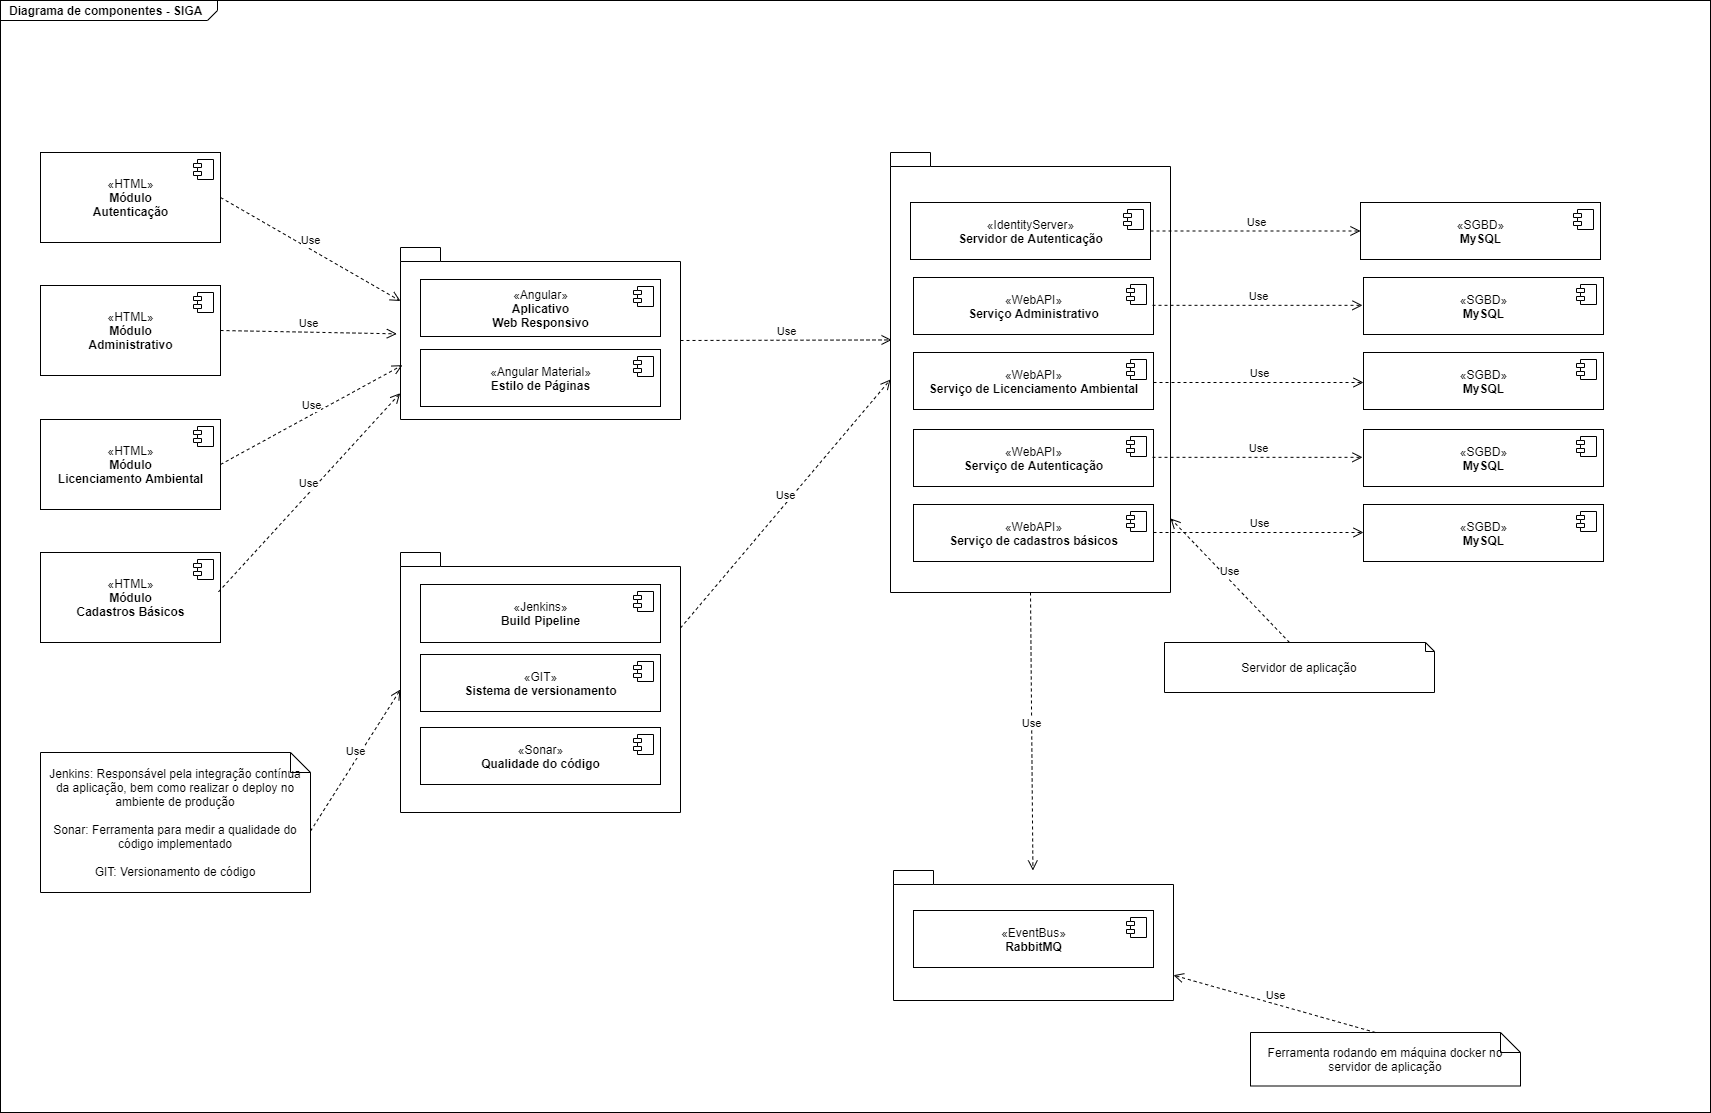

The diagram above was exported from draw.io. Its source (the exported page's mxGraphModel, read from the mxfile embedded in the PNG):
<mxGraphModel dx="2076" dy="1062" grid="1" gridSize="10" guides="1" tooltips="1" connect="1" arrows="1" fold="1" page="1" pageScale="1" pageWidth="1169" pageHeight="826" math="0" shadow="0">
  <root>
    <mxCell id="0" />
    <mxCell id="1" parent="0" />
    <mxCell id="yh7l9bnbnbmOalWs1n8b-1" value="&lt;p style=&quot;margin: 0px ; margin-top: 4px ; margin-left: 10px ; text-align: left&quot;&gt;&lt;b&gt;Diagrama de componentes - SIGA&lt;/b&gt;&lt;/p&gt;" style="html=1;strokeWidth=1;shape=mxgraph.sysml.package;html=1;overflow=fill;whiteSpace=wrap;fillColor=none;gradientColor=none;fontSize=12;align=center;labelX=217.6;" vertex="1" parent="1">
      <mxGeometry x="320" y="128" width="1710" height="1112" as="geometry" />
    </mxCell>
    <mxCell id="yh7l9bnbnbmOalWs1n8b-3" value="" style="shape=folder;fontStyle=1;spacingTop=10;tabWidth=40;tabHeight=14;tabPosition=left;html=1;" vertex="1" parent="1">
      <mxGeometry x="720" y="375" width="280" height="172" as="geometry" />
    </mxCell>
    <mxCell id="yh7l9bnbnbmOalWs1n8b-4" value="«Angular»&lt;br&gt;&lt;b&gt;Aplicativo&lt;br&gt;Web Responsivo&lt;/b&gt;" style="html=1;dropTarget=0;" vertex="1" parent="1">
      <mxGeometry x="740" y="407" width="240" height="57" as="geometry" />
    </mxCell>
    <mxCell id="yh7l9bnbnbmOalWs1n8b-5" value="" style="shape=component;jettyWidth=8;jettyHeight=4;" vertex="1" parent="yh7l9bnbnbmOalWs1n8b-4">
      <mxGeometry x="1" width="20" height="20" relative="1" as="geometry">
        <mxPoint x="-27" y="7" as="offset" />
      </mxGeometry>
    </mxCell>
    <mxCell id="yh7l9bnbnbmOalWs1n8b-6" value="«Angular Material»&lt;br&gt;&lt;b&gt;Estilo de Páginas&lt;br&gt;&lt;/b&gt;" style="html=1;dropTarget=0;" vertex="1" parent="1">
      <mxGeometry x="740" y="477" width="240" height="57" as="geometry" />
    </mxCell>
    <mxCell id="yh7l9bnbnbmOalWs1n8b-7" value="" style="shape=component;jettyWidth=8;jettyHeight=4;" vertex="1" parent="yh7l9bnbnbmOalWs1n8b-6">
      <mxGeometry x="1" width="20" height="20" relative="1" as="geometry">
        <mxPoint x="-27" y="7" as="offset" />
      </mxGeometry>
    </mxCell>
    <mxCell id="yh7l9bnbnbmOalWs1n8b-8" value="«HTML»&lt;br&gt;&lt;b&gt;Módulo&lt;br&gt;Autenticação&lt;/b&gt;" style="html=1;dropTarget=0;" vertex="1" parent="1">
      <mxGeometry x="360" y="280" width="180" height="90" as="geometry" />
    </mxCell>
    <mxCell id="yh7l9bnbnbmOalWs1n8b-9" value="" style="shape=component;jettyWidth=8;jettyHeight=4;" vertex="1" parent="yh7l9bnbnbmOalWs1n8b-8">
      <mxGeometry x="1" width="20" height="20" relative="1" as="geometry">
        <mxPoint x="-27" y="7" as="offset" />
      </mxGeometry>
    </mxCell>
    <mxCell id="yh7l9bnbnbmOalWs1n8b-10" value="«HTML»&lt;br&gt;&lt;b&gt;Módulo&lt;br&gt;Administrativo&lt;br&gt;&lt;/b&gt;" style="html=1;dropTarget=0;" vertex="1" parent="1">
      <mxGeometry x="360" y="413" width="180" height="90" as="geometry" />
    </mxCell>
    <mxCell id="yh7l9bnbnbmOalWs1n8b-11" value="" style="shape=component;jettyWidth=8;jettyHeight=4;" vertex="1" parent="yh7l9bnbnbmOalWs1n8b-10">
      <mxGeometry x="1" width="20" height="20" relative="1" as="geometry">
        <mxPoint x="-27" y="7" as="offset" />
      </mxGeometry>
    </mxCell>
    <mxCell id="yh7l9bnbnbmOalWs1n8b-12" value="«HTML»&lt;br&gt;&lt;b&gt;Módulo&lt;br&gt;Licenciamento Ambiental&lt;/b&gt;" style="html=1;dropTarget=0;" vertex="1" parent="1">
      <mxGeometry x="360" y="547" width="180" height="90" as="geometry" />
    </mxCell>
    <mxCell id="yh7l9bnbnbmOalWs1n8b-13" value="" style="shape=component;jettyWidth=8;jettyHeight=4;" vertex="1" parent="yh7l9bnbnbmOalWs1n8b-12">
      <mxGeometry x="1" width="20" height="20" relative="1" as="geometry">
        <mxPoint x="-27" y="7" as="offset" />
      </mxGeometry>
    </mxCell>
    <mxCell id="yh7l9bnbnbmOalWs1n8b-15" value="Use" style="html=1;verticalAlign=bottom;endArrow=open;dashed=1;endSize=8;exitX=1;exitY=0.5;exitDx=0;exitDy=0;entryX=0;entryY=0;entryDx=0;entryDy=53.5;entryPerimeter=0;" edge="1" parent="1" source="yh7l9bnbnbmOalWs1n8b-8" target="yh7l9bnbnbmOalWs1n8b-3">
      <mxGeometry relative="1" as="geometry">
        <mxPoint x="740" y="280" as="sourcePoint" />
        <mxPoint x="660" y="280" as="targetPoint" />
      </mxGeometry>
    </mxCell>
    <mxCell id="yh7l9bnbnbmOalWs1n8b-16" value="Use" style="html=1;verticalAlign=bottom;endArrow=open;dashed=1;endSize=8;exitX=1;exitY=0.5;exitDx=0;exitDy=0;entryX=-0.013;entryY=0.502;entryDx=0;entryDy=0;entryPerimeter=0;" edge="1" parent="1" source="yh7l9bnbnbmOalWs1n8b-10" target="yh7l9bnbnbmOalWs1n8b-3">
      <mxGeometry relative="1" as="geometry">
        <mxPoint x="480" y="380" as="sourcePoint" />
        <mxPoint x="400" y="380" as="targetPoint" />
      </mxGeometry>
    </mxCell>
    <mxCell id="yh7l9bnbnbmOalWs1n8b-19" value="Use" style="html=1;verticalAlign=bottom;endArrow=open;dashed=1;endSize=8;exitX=1;exitY=0.5;exitDx=0;exitDy=0;entryX=0.007;entryY=0.684;entryDx=0;entryDy=0;entryPerimeter=0;" edge="1" parent="1" source="yh7l9bnbnbmOalWs1n8b-12" target="yh7l9bnbnbmOalWs1n8b-3">
      <mxGeometry relative="1" as="geometry">
        <mxPoint x="550" y="335" as="sourcePoint" />
        <mxPoint x="730" y="438.5" as="targetPoint" />
      </mxGeometry>
    </mxCell>
    <mxCell id="yh7l9bnbnbmOalWs1n8b-20" value="«HTML»&lt;br&gt;&lt;b&gt;Módulo&lt;br&gt;Cadastros Básicos&lt;br&gt;&lt;/b&gt;" style="html=1;dropTarget=0;" vertex="1" parent="1">
      <mxGeometry x="360" y="680" width="180" height="90" as="geometry" />
    </mxCell>
    <mxCell id="yh7l9bnbnbmOalWs1n8b-21" value="" style="shape=component;jettyWidth=8;jettyHeight=4;" vertex="1" parent="yh7l9bnbnbmOalWs1n8b-20">
      <mxGeometry x="1" width="20" height="20" relative="1" as="geometry">
        <mxPoint x="-27" y="7" as="offset" />
      </mxGeometry>
    </mxCell>
    <mxCell id="yh7l9bnbnbmOalWs1n8b-22" value="Use" style="html=1;verticalAlign=bottom;endArrow=open;dashed=1;endSize=8;exitX=1;exitY=0.5;exitDx=0;exitDy=0;entryX=-0.001;entryY=0.847;entryDx=0;entryDy=0;entryPerimeter=0;" edge="1" parent="1" target="yh7l9bnbnbmOalWs1n8b-3">
      <mxGeometry relative="1" as="geometry">
        <mxPoint x="538.04" y="719.35" as="sourcePoint" />
        <mxPoint x="720" y="619.9979999999999" as="targetPoint" />
      </mxGeometry>
    </mxCell>
    <mxCell id="yh7l9bnbnbmOalWs1n8b-23" value="" style="shape=folder;fontStyle=1;spacingTop=10;tabWidth=40;tabHeight=14;tabPosition=left;html=1;" vertex="1" parent="1">
      <mxGeometry x="720" y="680" width="280" height="260" as="geometry" />
    </mxCell>
    <mxCell id="yh7l9bnbnbmOalWs1n8b-24" value="«Jenkins»&lt;br&gt;&lt;b&gt;Build Pipeline&lt;br&gt;&lt;/b&gt;" style="html=1;dropTarget=0;" vertex="1" parent="1">
      <mxGeometry x="740" y="712" width="240" height="58" as="geometry" />
    </mxCell>
    <mxCell id="yh7l9bnbnbmOalWs1n8b-25" value="" style="shape=component;jettyWidth=8;jettyHeight=4;" vertex="1" parent="yh7l9bnbnbmOalWs1n8b-24">
      <mxGeometry x="1" width="20" height="20" relative="1" as="geometry">
        <mxPoint x="-27" y="7" as="offset" />
      </mxGeometry>
    </mxCell>
    <mxCell id="yh7l9bnbnbmOalWs1n8b-26" value="«GIT»&lt;br&gt;&lt;b&gt;Sistema de versionamento&lt;br&gt;&lt;/b&gt;" style="html=1;dropTarget=0;" vertex="1" parent="1">
      <mxGeometry x="740" y="782" width="240" height="57" as="geometry" />
    </mxCell>
    <mxCell id="yh7l9bnbnbmOalWs1n8b-27" value="" style="shape=component;jettyWidth=8;jettyHeight=4;" vertex="1" parent="yh7l9bnbnbmOalWs1n8b-26">
      <mxGeometry x="1" width="20" height="20" relative="1" as="geometry">
        <mxPoint x="-27" y="7" as="offset" />
      </mxGeometry>
    </mxCell>
    <mxCell id="yh7l9bnbnbmOalWs1n8b-28" value="«Sonar»&lt;br&gt;&lt;b&gt;Qualidade do código&lt;br&gt;&lt;/b&gt;" style="html=1;dropTarget=0;" vertex="1" parent="1">
      <mxGeometry x="740" y="855" width="240" height="57" as="geometry" />
    </mxCell>
    <mxCell id="yh7l9bnbnbmOalWs1n8b-29" value="" style="shape=component;jettyWidth=8;jettyHeight=4;" vertex="1" parent="yh7l9bnbnbmOalWs1n8b-28">
      <mxGeometry x="1" width="20" height="20" relative="1" as="geometry">
        <mxPoint x="-27" y="7" as="offset" />
      </mxGeometry>
    </mxCell>
    <mxCell id="yh7l9bnbnbmOalWs1n8b-30" value="" style="shape=folder;fontStyle=1;spacingTop=10;tabWidth=40;tabHeight=14;tabPosition=left;html=1;" vertex="1" parent="1">
      <mxGeometry x="1210" y="280" width="280" height="440" as="geometry" />
    </mxCell>
    <mxCell id="yh7l9bnbnbmOalWs1n8b-31" value="Jenkins: Responsável pela integração contínua da aplicação, bem como realizar o deploy no ambiente de produção&lt;br&gt;&lt;br&gt;Sonar: Ferramenta para medir a qualidade do código implementado&lt;br&gt;&lt;br&gt;GIT: Versionamento de código" style="shape=note;size=20;whiteSpace=wrap;html=1;" vertex="1" parent="1">
      <mxGeometry x="360" y="880" width="270" height="140" as="geometry" />
    </mxCell>
    <mxCell id="yh7l9bnbnbmOalWs1n8b-32" value="Use" style="html=1;verticalAlign=bottom;endArrow=open;dashed=1;endSize=8;exitX=1;exitY=0.5;exitDx=0;exitDy=0;entryX=0;entryY=0;entryDx=0;entryDy=137;entryPerimeter=0;" edge="1" parent="1" target="yh7l9bnbnbmOalWs1n8b-23">
      <mxGeometry relative="1" as="geometry">
        <mxPoint x="630" y="958.6699999999996" as="sourcePoint" />
        <mxPoint x="811.6799999999998" y="760.0039999999999" as="targetPoint" />
      </mxGeometry>
    </mxCell>
    <mxCell id="yh7l9bnbnbmOalWs1n8b-33" value="«IdentityServer»&lt;br&gt;&lt;b&gt;Servidor de Autenticação&lt;/b&gt;" style="html=1;dropTarget=0;" vertex="1" parent="1">
      <mxGeometry x="1230" y="330" width="240" height="57" as="geometry" />
    </mxCell>
    <mxCell id="yh7l9bnbnbmOalWs1n8b-34" value="" style="shape=component;jettyWidth=8;jettyHeight=4;" vertex="1" parent="yh7l9bnbnbmOalWs1n8b-33">
      <mxGeometry x="1" width="20" height="20" relative="1" as="geometry">
        <mxPoint x="-27" y="7" as="offset" />
      </mxGeometry>
    </mxCell>
    <mxCell id="yh7l9bnbnbmOalWs1n8b-35" value="«WebAPI»&lt;br&gt;&lt;b&gt;Serviço Administrativo&lt;br&gt;&lt;/b&gt;" style="html=1;dropTarget=0;" vertex="1" parent="1">
      <mxGeometry x="1233" y="405" width="240" height="57" as="geometry" />
    </mxCell>
    <mxCell id="yh7l9bnbnbmOalWs1n8b-36" value="" style="shape=component;jettyWidth=8;jettyHeight=4;" vertex="1" parent="yh7l9bnbnbmOalWs1n8b-35">
      <mxGeometry x="1" width="20" height="20" relative="1" as="geometry">
        <mxPoint x="-27" y="7" as="offset" />
      </mxGeometry>
    </mxCell>
    <mxCell id="yh7l9bnbnbmOalWs1n8b-43" value="«WebAPI»&lt;br&gt;&lt;b&gt;Serviço de Licenciamento Ambiental&lt;br&gt;&lt;/b&gt;" style="html=1;dropTarget=0;" vertex="1" parent="1">
      <mxGeometry x="1233" y="480" width="240" height="57" as="geometry" />
    </mxCell>
    <mxCell id="yh7l9bnbnbmOalWs1n8b-44" value="" style="shape=component;jettyWidth=8;jettyHeight=4;" vertex="1" parent="yh7l9bnbnbmOalWs1n8b-43">
      <mxGeometry x="1" width="20" height="20" relative="1" as="geometry">
        <mxPoint x="-27" y="7" as="offset" />
      </mxGeometry>
    </mxCell>
    <mxCell id="yh7l9bnbnbmOalWs1n8b-45" value="«WebAPI»&lt;br&gt;&lt;b&gt;Serviço de Autenticação&lt;br&gt;&lt;/b&gt;" style="html=1;dropTarget=0;" vertex="1" parent="1">
      <mxGeometry x="1233" y="557" width="240" height="57" as="geometry" />
    </mxCell>
    <mxCell id="yh7l9bnbnbmOalWs1n8b-46" value="" style="shape=component;jettyWidth=8;jettyHeight=4;" vertex="1" parent="yh7l9bnbnbmOalWs1n8b-45">
      <mxGeometry x="1" width="20" height="20" relative="1" as="geometry">
        <mxPoint x="-27" y="7" as="offset" />
      </mxGeometry>
    </mxCell>
    <mxCell id="yh7l9bnbnbmOalWs1n8b-47" value="«WebAPI»&lt;br&gt;&lt;b&gt;Serviço de cadastros básicos&lt;br&gt;&lt;/b&gt;" style="html=1;dropTarget=0;" vertex="1" parent="1">
      <mxGeometry x="1233" y="632" width="240" height="57" as="geometry" />
    </mxCell>
    <mxCell id="yh7l9bnbnbmOalWs1n8b-48" value="" style="shape=component;jettyWidth=8;jettyHeight=4;" vertex="1" parent="yh7l9bnbnbmOalWs1n8b-47">
      <mxGeometry x="1" width="20" height="20" relative="1" as="geometry">
        <mxPoint x="-27" y="7" as="offset" />
      </mxGeometry>
    </mxCell>
    <mxCell id="yh7l9bnbnbmOalWs1n8b-49" value="«SGBD»&lt;br&gt;&lt;b&gt;MySQL&lt;/b&gt;" style="html=1;dropTarget=0;" vertex="1" parent="1">
      <mxGeometry x="1680" y="330" width="240" height="57" as="geometry" />
    </mxCell>
    <mxCell id="yh7l9bnbnbmOalWs1n8b-50" value="" style="shape=component;jettyWidth=8;jettyHeight=4;" vertex="1" parent="yh7l9bnbnbmOalWs1n8b-49">
      <mxGeometry x="1" width="20" height="20" relative="1" as="geometry">
        <mxPoint x="-27" y="7" as="offset" />
      </mxGeometry>
    </mxCell>
    <mxCell id="yh7l9bnbnbmOalWs1n8b-51" value="«SGBD»&lt;br&gt;&lt;b&gt;MySQL&lt;br&gt;&lt;/b&gt;" style="html=1;dropTarget=0;" vertex="1" parent="1">
      <mxGeometry x="1683" y="405" width="240" height="57" as="geometry" />
    </mxCell>
    <mxCell id="yh7l9bnbnbmOalWs1n8b-52" value="" style="shape=component;jettyWidth=8;jettyHeight=4;" vertex="1" parent="yh7l9bnbnbmOalWs1n8b-51">
      <mxGeometry x="1" width="20" height="20" relative="1" as="geometry">
        <mxPoint x="-27" y="7" as="offset" />
      </mxGeometry>
    </mxCell>
    <mxCell id="yh7l9bnbnbmOalWs1n8b-53" value="«SGBD»&lt;br&gt;&lt;b&gt;MySQL&lt;br&gt;&lt;/b&gt;" style="html=1;dropTarget=0;" vertex="1" parent="1">
      <mxGeometry x="1683" y="480" width="240" height="57" as="geometry" />
    </mxCell>
    <mxCell id="yh7l9bnbnbmOalWs1n8b-54" value="" style="shape=component;jettyWidth=8;jettyHeight=4;" vertex="1" parent="yh7l9bnbnbmOalWs1n8b-53">
      <mxGeometry x="1" width="20" height="20" relative="1" as="geometry">
        <mxPoint x="-27" y="7" as="offset" />
      </mxGeometry>
    </mxCell>
    <mxCell id="yh7l9bnbnbmOalWs1n8b-55" value="«SGBD»&lt;br&gt;&lt;b&gt;MySQL&lt;br&gt;&lt;/b&gt;" style="html=1;dropTarget=0;" vertex="1" parent="1">
      <mxGeometry x="1683" y="557" width="240" height="57" as="geometry" />
    </mxCell>
    <mxCell id="yh7l9bnbnbmOalWs1n8b-56" value="" style="shape=component;jettyWidth=8;jettyHeight=4;" vertex="1" parent="yh7l9bnbnbmOalWs1n8b-55">
      <mxGeometry x="1" width="20" height="20" relative="1" as="geometry">
        <mxPoint x="-27" y="7" as="offset" />
      </mxGeometry>
    </mxCell>
    <mxCell id="yh7l9bnbnbmOalWs1n8b-57" value="«SGBD»&lt;br&gt;&lt;b&gt;MySQL&lt;br&gt;&lt;/b&gt;" style="html=1;dropTarget=0;" vertex="1" parent="1">
      <mxGeometry x="1683" y="632" width="240" height="57" as="geometry" />
    </mxCell>
    <mxCell id="yh7l9bnbnbmOalWs1n8b-58" value="" style="shape=component;jettyWidth=8;jettyHeight=4;" vertex="1" parent="yh7l9bnbnbmOalWs1n8b-57">
      <mxGeometry x="1" width="20" height="20" relative="1" as="geometry">
        <mxPoint x="-27" y="7" as="offset" />
      </mxGeometry>
    </mxCell>
    <mxCell id="yh7l9bnbnbmOalWs1n8b-59" value="Use" style="html=1;verticalAlign=bottom;endArrow=open;dashed=1;endSize=8;exitX=1;exitY=0.5;exitDx=0;exitDy=0;" edge="1" parent="1" target="yh7l9bnbnbmOalWs1n8b-49">
      <mxGeometry relative="1" as="geometry">
        <mxPoint x="1470" y="358.5" as="sourcePoint" />
        <mxPoint x="1650" y="462" as="targetPoint" />
      </mxGeometry>
    </mxCell>
    <mxCell id="yh7l9bnbnbmOalWs1n8b-60" value="Use" style="html=1;verticalAlign=bottom;endArrow=open;dashed=1;endSize=8;exitX=1;exitY=0.5;exitDx=0;exitDy=0;" edge="1" parent="1">
      <mxGeometry relative="1" as="geometry">
        <mxPoint x="1472" y="432.83" as="sourcePoint" />
        <mxPoint x="1682" y="432.83" as="targetPoint" />
      </mxGeometry>
    </mxCell>
    <mxCell id="yh7l9bnbnbmOalWs1n8b-61" value="Use" style="html=1;verticalAlign=bottom;endArrow=open;dashed=1;endSize=8;exitX=1;exitY=0.5;exitDx=0;exitDy=0;" edge="1" parent="1">
      <mxGeometry relative="1" as="geometry">
        <mxPoint x="1473" y="509.99999999999994" as="sourcePoint" />
        <mxPoint x="1683" y="509.99999999999994" as="targetPoint" />
      </mxGeometry>
    </mxCell>
    <mxCell id="yh7l9bnbnbmOalWs1n8b-62" value="Use" style="html=1;verticalAlign=bottom;endArrow=open;dashed=1;endSize=8;exitX=1;exitY=0.5;exitDx=0;exitDy=0;" edge="1" parent="1">
      <mxGeometry relative="1" as="geometry">
        <mxPoint x="1472" y="584.83" as="sourcePoint" />
        <mxPoint x="1682" y="584.83" as="targetPoint" />
      </mxGeometry>
    </mxCell>
    <mxCell id="yh7l9bnbnbmOalWs1n8b-63" value="Use" style="html=1;verticalAlign=bottom;endArrow=open;dashed=1;endSize=8;exitX=1;exitY=0.5;exitDx=0;exitDy=0;" edge="1" parent="1">
      <mxGeometry relative="1" as="geometry">
        <mxPoint x="1473" y="659.9999999999999" as="sourcePoint" />
        <mxPoint x="1683" y="659.9999999999999" as="targetPoint" />
      </mxGeometry>
    </mxCell>
    <mxCell id="yh7l9bnbnbmOalWs1n8b-64" value="Use" style="html=1;verticalAlign=bottom;endArrow=open;dashed=1;endSize=8;exitX=0;exitY=0;exitDx=280;exitDy=75.5;entryX=0;entryY=0;entryDx=0;entryDy=227;entryPerimeter=0;exitPerimeter=0;" edge="1" parent="1" source="yh7l9bnbnbmOalWs1n8b-23" target="yh7l9bnbnbmOalWs1n8b-30">
      <mxGeometry relative="1" as="geometry">
        <mxPoint x="1006.04" y="729.3499999999997" as="sourcePoint" />
        <mxPoint x="1187.7199999999998" y="530.684" as="targetPoint" />
      </mxGeometry>
    </mxCell>
    <mxCell id="yh7l9bnbnbmOalWs1n8b-65" value="Use" style="html=1;verticalAlign=bottom;endArrow=open;dashed=1;endSize=8;exitX=0;exitY=0;exitDx=280;exitDy=93;entryX=0.004;entryY=0.426;entryDx=0;entryDy=0;entryPerimeter=0;exitPerimeter=0;" edge="1" parent="1" source="yh7l9bnbnbmOalWs1n8b-3" target="yh7l9bnbnbmOalWs1n8b-30">
      <mxGeometry relative="1" as="geometry">
        <mxPoint x="721.04" y="575.3499999999997" as="sourcePoint" />
        <mxPoint x="902.7199999999998" y="376.68399999999997" as="targetPoint" />
      </mxGeometry>
    </mxCell>
    <mxCell id="yh7l9bnbnbmOalWs1n8b-66" value="" style="shape=folder;fontStyle=1;spacingTop=10;tabWidth=40;tabHeight=14;tabPosition=left;html=1;" vertex="1" parent="1">
      <mxGeometry x="1213" y="998" width="280" height="130" as="geometry" />
    </mxCell>
    <mxCell id="yh7l9bnbnbmOalWs1n8b-67" value="«EventBus»&lt;br&gt;&lt;b&gt;RabbitMQ&lt;/b&gt;" style="html=1;dropTarget=0;" vertex="1" parent="1">
      <mxGeometry x="1233" y="1038" width="240" height="57" as="geometry" />
    </mxCell>
    <mxCell id="yh7l9bnbnbmOalWs1n8b-68" value="" style="shape=component;jettyWidth=8;jettyHeight=4;" vertex="1" parent="yh7l9bnbnbmOalWs1n8b-67">
      <mxGeometry x="1" width="20" height="20" relative="1" as="geometry">
        <mxPoint x="-27" y="7" as="offset" />
      </mxGeometry>
    </mxCell>
    <mxCell id="yh7l9bnbnbmOalWs1n8b-69" value="Use" style="html=1;verticalAlign=bottom;endArrow=open;dashed=1;endSize=8;exitX=0.5;exitY=1;exitDx=0;exitDy=0;exitPerimeter=0;" edge="1" parent="1" source="yh7l9bnbnbmOalWs1n8b-30" target="yh7l9bnbnbmOalWs1n8b-66">
      <mxGeometry relative="1" as="geometry">
        <mxPoint x="1010" y="765.5" as="sourcePoint" />
        <mxPoint x="1220" y="517" as="targetPoint" />
      </mxGeometry>
    </mxCell>
    <mxCell id="yh7l9bnbnbmOalWs1n8b-70" value="Ferramenta rodando em máquina docker no servidor de aplicação" style="shape=note;size=20;whiteSpace=wrap;html=1;" vertex="1" parent="1">
      <mxGeometry x="1570" y="1160" width="270" height="53.5" as="geometry" />
    </mxCell>
    <mxCell id="yh7l9bnbnbmOalWs1n8b-71" value="Servidor de aplicação&lt;br&gt;" style="shape=note;size=9;whiteSpace=wrap;html=1;" vertex="1" parent="1">
      <mxGeometry x="1484" y="770" width="270" height="50" as="geometry" />
    </mxCell>
    <mxCell id="yh7l9bnbnbmOalWs1n8b-73" value="Use" style="html=1;verticalAlign=bottom;endArrow=open;dashed=1;endSize=8;exitX=0;exitY=0;exitDx=125;exitDy=0;exitPerimeter=0;" edge="1" parent="1" source="yh7l9bnbnbmOalWs1n8b-71" target="yh7l9bnbnbmOalWs1n8b-30">
      <mxGeometry relative="1" as="geometry">
        <mxPoint x="1483" y="670" as="sourcePoint" />
        <mxPoint x="1693" y="670" as="targetPoint" />
      </mxGeometry>
    </mxCell>
    <mxCell id="yh7l9bnbnbmOalWs1n8b-74" value="Use" style="html=1;verticalAlign=bottom;endArrow=open;dashed=1;endSize=8;exitX=0;exitY=0;exitDx=125;exitDy=0;exitPerimeter=0;" edge="1" parent="1" source="yh7l9bnbnbmOalWs1n8b-70" target="yh7l9bnbnbmOalWs1n8b-66">
      <mxGeometry relative="1" as="geometry">
        <mxPoint x="1360" y="730" as="sourcePoint" />
        <mxPoint x="1362.4314868804663" y="1008" as="targetPoint" />
      </mxGeometry>
    </mxCell>
  </root>
</mxGraphModel>